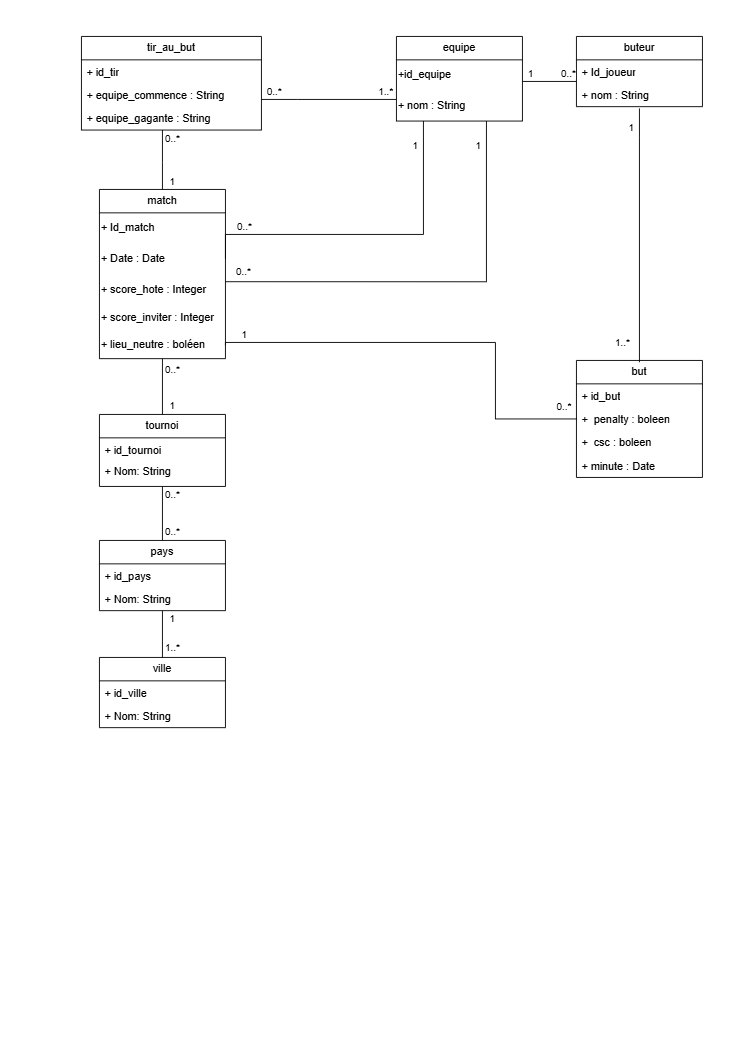

The diagram above was exported from draw.io. Its source (the exported page's mxGraphModel, read from the mxfile embedded in the PNG):
<mxGraphModel dx="2980" dy="1201" grid="1" gridSize="10" guides="1" tooltips="1" connect="1" arrows="1" fold="1" page="1" pageScale="1" pageWidth="827" pageHeight="1169" math="0" shadow="0">
  <root>
    <mxCell id="0" />
    <mxCell id="1" parent="0" />
    <mxCell id="3p-iUkLDpPXX9jZVt-OV-69" style="edgeStyle=orthogonalEdgeStyle;rounded=0;orthogonalLoop=1;jettySize=auto;html=1;endArrow=none;endFill=0;" parent="1" source="3p-iUkLDpPXX9jZVt-OV-1" target="3p-iUkLDpPXX9jZVt-OV-22" edge="1">
      <mxGeometry relative="1" as="geometry">
        <Array as="points">
          <mxPoint x="180" y="180" />
          <mxPoint x="180" y="180" />
        </Array>
      </mxGeometry>
    </mxCell>
    <mxCell id="3p-iUkLDpPXX9jZVt-OV-85" value="0..*" style="edgeLabel;html=1;align=center;verticalAlign=middle;resizable=0;points=[];" parent="3p-iUkLDpPXX9jZVt-OV-69" vertex="1" connectable="0">
      <mxGeometry x="0.745" y="-1" relative="1" as="geometry">
        <mxPoint x="9" as="offset" />
      </mxGeometry>
    </mxCell>
    <mxCell id="3p-iUkLDpPXX9jZVt-OV-86" value="1" style="edgeLabel;html=1;align=center;verticalAlign=middle;resizable=0;points=[];" parent="3p-iUkLDpPXX9jZVt-OV-69" vertex="1" connectable="0">
      <mxGeometry x="-0.7179" relative="1" as="geometry">
        <mxPoint x="10" as="offset" />
      </mxGeometry>
    </mxCell>
    <mxCell id="3p-iUkLDpPXX9jZVt-OV-1" value="match" style="swimlane;fontStyle=0;childLayout=stackLayout;horizontal=1;startSize=26;fillColor=none;horizontalStack=0;resizeParent=1;resizeParentMax=0;resizeLast=0;collapsible=1;marginBottom=0;whiteSpace=wrap;html=1;" parent="1" vertex="1">
      <mxGeometry x="110" y="210" width="140" height="188" as="geometry" />
    </mxCell>
    <mxCell id="3p-iUkLDpPXX9jZVt-OV-10" value="+ Id_match" style="text;html=1;whiteSpace=wrap;strokeColor=none;fillColor=none;align=left;verticalAlign=middle;rounded=0;" parent="3p-iUkLDpPXX9jZVt-OV-1" vertex="1">
      <mxGeometry y="26" width="140" height="34" as="geometry" />
    </mxCell>
    <mxCell id="3p-iUkLDpPXX9jZVt-OV-45" value="+ Date : Date" style="text;html=1;whiteSpace=wrap;strokeColor=none;fillColor=none;align=left;verticalAlign=middle;rounded=0;" parent="3p-iUkLDpPXX9jZVt-OV-1" vertex="1">
      <mxGeometry y="60" width="140" height="34" as="geometry" />
    </mxCell>
    <mxCell id="3p-iUkLDpPXX9jZVt-OV-98" value="+ score_hote : Integer" style="text;html=1;whiteSpace=wrap;strokeColor=none;fillColor=none;align=left;verticalAlign=middle;rounded=0;" parent="3p-iUkLDpPXX9jZVt-OV-1" vertex="1">
      <mxGeometry y="94" width="140" height="34" as="geometry" />
    </mxCell>
    <mxCell id="3p-iUkLDpPXX9jZVt-OV-99" value="+ score_inviter : Integer" style="text;html=1;whiteSpace=wrap;strokeColor=none;fillColor=none;align=left;verticalAlign=middle;rounded=0;" parent="3p-iUkLDpPXX9jZVt-OV-1" vertex="1">
      <mxGeometry y="128" width="140" height="30" as="geometry" />
    </mxCell>
    <mxCell id="3p-iUkLDpPXX9jZVt-OV-42" value="+ lieu_neutre : boléen" style="text;html=1;whiteSpace=wrap;strokeColor=none;fillColor=none;align=left;verticalAlign=middle;rounded=0;" parent="3p-iUkLDpPXX9jZVt-OV-1" vertex="1">
      <mxGeometry y="158" width="140" height="30" as="geometry" />
    </mxCell>
    <mxCell id="3p-iUkLDpPXX9jZVt-OV-66" style="edgeStyle=orthogonalEdgeStyle;rounded=0;orthogonalLoop=1;jettySize=auto;html=1;entryX=0.5;entryY=0;entryDx=0;entryDy=0;endArrow=none;endFill=0;" parent="1" source="3p-iUkLDpPXX9jZVt-OV-11" target="3p-iUkLDpPXX9jZVt-OV-15" edge="1">
      <mxGeometry relative="1" as="geometry" />
    </mxCell>
    <mxCell id="3p-iUkLDpPXX9jZVt-OV-79" value="0..*" style="edgeLabel;html=1;align=center;verticalAlign=middle;resizable=0;points=[];" parent="3p-iUkLDpPXX9jZVt-OV-66" vertex="1" connectable="0">
      <mxGeometry x="0.4943" y="2" relative="1" as="geometry">
        <mxPoint x="8" y="5" as="offset" />
      </mxGeometry>
    </mxCell>
    <mxCell id="3p-iUkLDpPXX9jZVt-OV-80" value="0..*" style="edgeLabel;html=1;align=center;verticalAlign=middle;resizable=0;points=[];" parent="3p-iUkLDpPXX9jZVt-OV-66" vertex="1" connectable="0">
      <mxGeometry x="-0.7011" y="1" relative="1" as="geometry">
        <mxPoint x="9" as="offset" />
      </mxGeometry>
    </mxCell>
    <mxCell id="3p-iUkLDpPXX9jZVt-OV-11" value="tournoi" style="swimlane;fontStyle=0;childLayout=stackLayout;horizontal=1;startSize=26;fillColor=none;horizontalStack=0;resizeParent=1;resizeParentMax=0;resizeLast=0;collapsible=1;marginBottom=0;whiteSpace=wrap;html=1;" parent="1" vertex="1">
      <mxGeometry x="110" y="460" width="140" height="80" as="geometry" />
    </mxCell>
    <mxCell id="3p-iUkLDpPXX9jZVt-OV-73" value="+ id_tournoi" style="text;strokeColor=none;fillColor=none;align=left;verticalAlign=top;spacingLeft=4;spacingRight=4;overflow=hidden;rotatable=0;points=[[0,0.5],[1,0.5]];portConstraint=eastwest;whiteSpace=wrap;html=1;" parent="3p-iUkLDpPXX9jZVt-OV-11" vertex="1">
      <mxGeometry y="26" width="140" height="24" as="geometry" />
    </mxCell>
    <mxCell id="3p-iUkLDpPXX9jZVt-OV-12" value="+ Nom: String" style="text;strokeColor=none;fillColor=none;align=left;verticalAlign=top;spacingLeft=4;spacingRight=4;overflow=hidden;rotatable=0;points=[[0,0.5],[1,0.5]];portConstraint=eastwest;whiteSpace=wrap;html=1;" parent="3p-iUkLDpPXX9jZVt-OV-11" vertex="1">
      <mxGeometry y="50" width="140" height="30" as="geometry" />
    </mxCell>
    <mxCell id="3p-iUkLDpPXX9jZVt-OV-67" style="edgeStyle=orthogonalEdgeStyle;rounded=0;orthogonalLoop=1;jettySize=auto;html=1;entryX=0.5;entryY=0;entryDx=0;entryDy=0;endArrow=none;endFill=0;" parent="1" source="3p-iUkLDpPXX9jZVt-OV-15" target="3p-iUkLDpPXX9jZVt-OV-19" edge="1">
      <mxGeometry relative="1" as="geometry" />
    </mxCell>
    <mxCell id="3p-iUkLDpPXX9jZVt-OV-81" value="1..*" style="edgeLabel;html=1;align=center;verticalAlign=middle;resizable=0;points=[];" parent="3p-iUkLDpPXX9jZVt-OV-67" vertex="1" connectable="0">
      <mxGeometry x="0.5358" y="1" relative="1" as="geometry">
        <mxPoint x="9" as="offset" />
      </mxGeometry>
    </mxCell>
    <mxCell id="3p-iUkLDpPXX9jZVt-OV-82" value="1" style="edgeLabel;html=1;align=center;verticalAlign=middle;resizable=0;points=[];" parent="3p-iUkLDpPXX9jZVt-OV-67" vertex="1" connectable="0">
      <mxGeometry x="-0.6844" y="-1" relative="1" as="geometry">
        <mxPoint x="11" as="offset" />
      </mxGeometry>
    </mxCell>
    <mxCell id="3p-iUkLDpPXX9jZVt-OV-15" value="pays" style="swimlane;fontStyle=0;childLayout=stackLayout;horizontal=1;startSize=26;fillColor=none;horizontalStack=0;resizeParent=1;resizeParentMax=0;resizeLast=0;collapsible=1;marginBottom=0;whiteSpace=wrap;html=1;" parent="1" vertex="1">
      <mxGeometry x="110" y="600" width="140" height="78" as="geometry" />
    </mxCell>
    <mxCell id="3p-iUkLDpPXX9jZVt-OV-74" value="+ id_pays" style="text;strokeColor=none;fillColor=none;align=left;verticalAlign=top;spacingLeft=4;spacingRight=4;overflow=hidden;rotatable=0;points=[[0,0.5],[1,0.5]];portConstraint=eastwest;whiteSpace=wrap;html=1;" parent="3p-iUkLDpPXX9jZVt-OV-15" vertex="1">
      <mxGeometry y="26" width="140" height="26" as="geometry" />
    </mxCell>
    <mxCell id="3p-iUkLDpPXX9jZVt-OV-16" value="+ Nom: String" style="text;strokeColor=none;fillColor=none;align=left;verticalAlign=top;spacingLeft=4;spacingRight=4;overflow=hidden;rotatable=0;points=[[0,0.5],[1,0.5]];portConstraint=eastwest;whiteSpace=wrap;html=1;" parent="3p-iUkLDpPXX9jZVt-OV-15" vertex="1">
      <mxGeometry y="52" width="140" height="26" as="geometry" />
    </mxCell>
    <mxCell id="3p-iUkLDpPXX9jZVt-OV-19" value="ville" style="swimlane;fontStyle=0;childLayout=stackLayout;horizontal=1;startSize=26;fillColor=none;horizontalStack=0;resizeParent=1;resizeParentMax=0;resizeLast=0;collapsible=1;marginBottom=0;whiteSpace=wrap;html=1;" parent="1" vertex="1">
      <mxGeometry x="110" y="730" width="140" height="78" as="geometry" />
    </mxCell>
    <mxCell id="3p-iUkLDpPXX9jZVt-OV-20" value="+ id_ville" style="text;strokeColor=none;fillColor=none;align=left;verticalAlign=top;spacingLeft=4;spacingRight=4;overflow=hidden;rotatable=0;points=[[0,0.5],[1,0.5]];portConstraint=eastwest;whiteSpace=wrap;html=1;" parent="3p-iUkLDpPXX9jZVt-OV-19" vertex="1">
      <mxGeometry y="26" width="140" height="26" as="geometry" />
    </mxCell>
    <mxCell id="3p-iUkLDpPXX9jZVt-OV-75" value="+ Nom: String" style="text;strokeColor=none;fillColor=none;align=left;verticalAlign=top;spacingLeft=4;spacingRight=4;overflow=hidden;rotatable=0;points=[[0,0.5],[1,0.5]];portConstraint=eastwest;whiteSpace=wrap;html=1;" parent="3p-iUkLDpPXX9jZVt-OV-19" vertex="1">
      <mxGeometry y="52" width="140" height="26" as="geometry" />
    </mxCell>
    <mxCell id="3p-iUkLDpPXX9jZVt-OV-22" value="tir_au_but" style="swimlane;fontStyle=0;childLayout=stackLayout;horizontal=1;startSize=26;fillColor=none;horizontalStack=0;resizeParent=1;resizeParentMax=0;resizeLast=0;collapsible=1;marginBottom=0;whiteSpace=wrap;html=1;" parent="1" vertex="1">
      <mxGeometry x="90" y="40" width="200" height="104" as="geometry" />
    </mxCell>
    <mxCell id="3p-iUkLDpPXX9jZVt-OV-25" value="+ id_tir" style="text;strokeColor=none;fillColor=none;align=left;verticalAlign=top;spacingLeft=4;spacingRight=4;overflow=hidden;rotatable=0;points=[[0,0.5],[1,0.5]];portConstraint=eastwest;whiteSpace=wrap;html=1;" parent="3p-iUkLDpPXX9jZVt-OV-22" vertex="1">
      <mxGeometry y="26" width="200" height="26" as="geometry" />
    </mxCell>
    <mxCell id="3p-iUkLDpPXX9jZVt-OV-57" value="+ equipe_commence : String" style="text;strokeColor=none;fillColor=none;align=left;verticalAlign=top;spacingLeft=4;spacingRight=4;overflow=hidden;rotatable=0;points=[[0,0.5],[1,0.5]];portConstraint=eastwest;whiteSpace=wrap;html=1;" parent="3p-iUkLDpPXX9jZVt-OV-22" vertex="1">
      <mxGeometry y="52" width="200" height="26" as="geometry" />
    </mxCell>
    <mxCell id="3p-iUkLDpPXX9jZVt-OV-28" value="+ equipe_gagante : String" style="text;strokeColor=none;fillColor=none;align=left;verticalAlign=top;spacingLeft=4;spacingRight=4;overflow=hidden;rotatable=0;points=[[0,0.5],[1,0.5]];portConstraint=eastwest;whiteSpace=wrap;html=1;" parent="3p-iUkLDpPXX9jZVt-OV-22" vertex="1">
      <mxGeometry y="78" width="200" height="26" as="geometry" />
    </mxCell>
    <mxCell id="3p-iUkLDpPXX9jZVt-OV-70" style="edgeStyle=orthogonalEdgeStyle;rounded=0;orthogonalLoop=1;jettySize=auto;html=1;endArrow=none;endFill=0;" parent="1" source="3p-iUkLDpPXX9jZVt-OV-29" target="3p-iUkLDpPXX9jZVt-OV-22" edge="1">
      <mxGeometry relative="1" as="geometry">
        <Array as="points">
          <mxPoint x="330" y="110" />
          <mxPoint x="330" y="110" />
        </Array>
      </mxGeometry>
    </mxCell>
    <mxCell id="3p-iUkLDpPXX9jZVt-OV-87" value="0..*" style="edgeLabel;html=1;align=center;verticalAlign=middle;resizable=0;points=[];" parent="3p-iUkLDpPXX9jZVt-OV-70" vertex="1" connectable="0">
      <mxGeometry x="0.8294" y="1" relative="1" as="geometry">
        <mxPoint y="-11" as="offset" />
      </mxGeometry>
    </mxCell>
    <mxCell id="3p-iUkLDpPXX9jZVt-OV-88" value="1..*" style="edgeLabel;html=1;align=center;verticalAlign=middle;resizable=0;points=[];" parent="3p-iUkLDpPXX9jZVt-OV-70" vertex="1" connectable="0">
      <mxGeometry x="-0.8212" relative="1" as="geometry">
        <mxPoint y="-10" as="offset" />
      </mxGeometry>
    </mxCell>
    <mxCell id="3p-iUkLDpPXX9jZVt-OV-29" value="equipe" style="swimlane;fontStyle=0;childLayout=stackLayout;horizontal=1;startSize=26;fillColor=none;horizontalStack=0;resizeParent=1;resizeParentMax=0;resizeLast=0;collapsible=1;marginBottom=0;whiteSpace=wrap;html=1;" parent="1" vertex="1">
      <mxGeometry x="440" y="40" width="140" height="94" as="geometry" />
    </mxCell>
    <mxCell id="3p-iUkLDpPXX9jZVt-OV-30" value="+id_equipe" style="text;html=1;whiteSpace=wrap;strokeColor=none;fillColor=none;align=left;verticalAlign=middle;rounded=0;" parent="3p-iUkLDpPXX9jZVt-OV-29" vertex="1">
      <mxGeometry y="26" width="140" height="34" as="geometry" />
    </mxCell>
    <mxCell id="3p-iUkLDpPXX9jZVt-OV-32" value="+ nom : String" style="text;html=1;whiteSpace=wrap;strokeColor=none;fillColor=none;align=left;verticalAlign=middle;rounded=0;" parent="3p-iUkLDpPXX9jZVt-OV-29" vertex="1">
      <mxGeometry y="60" width="140" height="34" as="geometry" />
    </mxCell>
    <mxCell id="3p-iUkLDpPXX9jZVt-OV-36" style="edgeStyle=orthogonalEdgeStyle;rounded=0;orthogonalLoop=1;jettySize=auto;html=1;exitX=0.5;exitY=1;exitDx=0;exitDy=0;entryX=0.5;entryY=0;entryDx=0;entryDy=0;endArrow=none;endFill=0;" parent="1" source="3p-iUkLDpPXX9jZVt-OV-1" target="3p-iUkLDpPXX9jZVt-OV-11" edge="1">
      <mxGeometry relative="1" as="geometry">
        <mxPoint x="180" y="428" as="sourcePoint" />
      </mxGeometry>
    </mxCell>
    <mxCell id="3p-iUkLDpPXX9jZVt-OV-76" value="0..*" style="edgeLabel;html=1;align=center;verticalAlign=middle;resizable=0;points=[];" parent="3p-iUkLDpPXX9jZVt-OV-36" vertex="1" connectable="0">
      <mxGeometry x="-0.6279" y="3" relative="1" as="geometry">
        <mxPoint x="7" as="offset" />
      </mxGeometry>
    </mxCell>
    <mxCell id="3p-iUkLDpPXX9jZVt-OV-77" value="1" style="edgeLabel;html=1;align=center;verticalAlign=middle;resizable=0;points=[];" parent="3p-iUkLDpPXX9jZVt-OV-36" vertex="1" connectable="0">
      <mxGeometry x="0.6512" y="1" relative="1" as="geometry">
        <mxPoint x="9" as="offset" />
      </mxGeometry>
    </mxCell>
    <mxCell id="3p-iUkLDpPXX9jZVt-OV-37" value="but" style="swimlane;fontStyle=0;childLayout=stackLayout;horizontal=1;startSize=26;fillColor=none;horizontalStack=0;resizeParent=1;resizeParentMax=0;resizeLast=0;collapsible=1;marginBottom=0;whiteSpace=wrap;html=1;" parent="1" vertex="1">
      <mxGeometry x="640" y="400" width="140" height="130" as="geometry" />
    </mxCell>
    <mxCell id="3p-iUkLDpPXX9jZVt-OV-38" value="+ id_but" style="text;strokeColor=none;fillColor=none;align=left;verticalAlign=top;spacingLeft=4;spacingRight=4;overflow=hidden;rotatable=0;points=[[0,0.5],[1,0.5]];portConstraint=eastwest;whiteSpace=wrap;html=1;" parent="3p-iUkLDpPXX9jZVt-OV-37" vertex="1">
      <mxGeometry y="26" width="140" height="26" as="geometry" />
    </mxCell>
    <mxCell id="3p-iUkLDpPXX9jZVt-OV-39" value="+&amp;nbsp; penalty : boleen" style="text;strokeColor=none;fillColor=none;align=left;verticalAlign=top;spacingLeft=4;spacingRight=4;overflow=hidden;rotatable=0;points=[[0,0.5],[1,0.5]];portConstraint=eastwest;whiteSpace=wrap;html=1;" parent="3p-iUkLDpPXX9jZVt-OV-37" vertex="1">
      <mxGeometry y="52" width="140" height="26" as="geometry" />
    </mxCell>
    <mxCell id="3p-iUkLDpPXX9jZVt-OV-52" value="+&amp;nbsp; csc : boleen" style="text;strokeColor=none;fillColor=none;align=left;verticalAlign=top;spacingLeft=4;spacingRight=4;overflow=hidden;rotatable=0;points=[[0,0.5],[1,0.5]];portConstraint=eastwest;whiteSpace=wrap;html=1;" parent="3p-iUkLDpPXX9jZVt-OV-37" vertex="1">
      <mxGeometry y="78" width="140" height="26" as="geometry" />
    </mxCell>
    <mxCell id="3p-iUkLDpPXX9jZVt-OV-40" value="+ minute : Date" style="text;strokeColor=none;fillColor=none;align=left;verticalAlign=top;spacingLeft=4;spacingRight=4;overflow=hidden;rotatable=0;points=[[0,0.5],[1,0.5]];portConstraint=eastwest;whiteSpace=wrap;html=1;" parent="3p-iUkLDpPXX9jZVt-OV-37" vertex="1">
      <mxGeometry y="104" width="140" height="26" as="geometry" />
    </mxCell>
    <mxCell id="3p-iUkLDpPXX9jZVt-OV-64" style="edgeStyle=orthogonalEdgeStyle;rounded=0;orthogonalLoop=1;jettySize=auto;html=1;entryX=0.5;entryY=0;entryDx=0;entryDy=0;endArrow=none;endFill=0;" parent="1" edge="1">
      <mxGeometry relative="1" as="geometry">
        <mxPoint x="710" y="120" as="sourcePoint" />
        <mxPoint x="710" y="402" as="targetPoint" />
        <Array as="points">
          <mxPoint x="710" y="152" />
          <mxPoint x="710" y="152" />
        </Array>
      </mxGeometry>
    </mxCell>
    <mxCell id="3p-iUkLDpPXX9jZVt-OV-96" value="1..*" style="edgeLabel;html=1;align=center;verticalAlign=middle;resizable=0;points=[];" parent="3p-iUkLDpPXX9jZVt-OV-64" vertex="1" connectable="0">
      <mxGeometry x="0.909" relative="1" as="geometry">
        <mxPoint x="-20" y="-9" as="offset" />
      </mxGeometry>
    </mxCell>
    <mxCell id="3p-iUkLDpPXX9jZVt-OV-97" value="1" style="edgeLabel;html=1;align=center;verticalAlign=middle;resizable=0;points=[];" parent="3p-iUkLDpPXX9jZVt-OV-64" vertex="1" connectable="0">
      <mxGeometry x="-0.9608" relative="1" as="geometry">
        <mxPoint x="-10" y="16" as="offset" />
      </mxGeometry>
    </mxCell>
    <mxCell id="3p-iUkLDpPXX9jZVt-OV-46" value="buteur" style="swimlane;fontStyle=0;childLayout=stackLayout;horizontal=1;startSize=26;fillColor=none;horizontalStack=0;resizeParent=1;resizeParentMax=0;resizeLast=0;collapsible=1;marginBottom=0;whiteSpace=wrap;html=1;" parent="1" vertex="1">
      <mxGeometry x="640" y="40" width="140" height="78" as="geometry" />
    </mxCell>
    <mxCell id="3p-iUkLDpPXX9jZVt-OV-47" value="+ Id_joueur" style="text;strokeColor=none;fillColor=none;align=left;verticalAlign=top;spacingLeft=4;spacingRight=4;overflow=hidden;rotatable=0;points=[[0,0.5],[1,0.5]];portConstraint=eastwest;whiteSpace=wrap;html=1;" parent="3p-iUkLDpPXX9jZVt-OV-46" vertex="1">
      <mxGeometry y="26" width="140" height="26" as="geometry" />
    </mxCell>
    <mxCell id="3p-iUkLDpPXX9jZVt-OV-49" value="+ nom : String" style="text;strokeColor=none;fillColor=none;align=left;verticalAlign=top;spacingLeft=4;spacingRight=4;overflow=hidden;rotatable=0;points=[[0,0.5],[1,0.5]];portConstraint=eastwest;whiteSpace=wrap;html=1;" parent="3p-iUkLDpPXX9jZVt-OV-46" vertex="1">
      <mxGeometry y="52" width="140" height="26" as="geometry" />
    </mxCell>
    <mxCell id="3p-iUkLDpPXX9jZVt-OV-62" style="edgeStyle=orthogonalEdgeStyle;rounded=0;orthogonalLoop=1;jettySize=auto;html=1;exitX=1;exitY=0.5;exitDx=0;exitDy=0;endArrow=none;endFill=0;" parent="1" source="3p-iUkLDpPXX9jZVt-OV-45" edge="1">
      <mxGeometry relative="1" as="geometry">
        <Array as="points">
          <mxPoint x="250" y="260" />
          <mxPoint x="470" y="260" />
          <mxPoint x="470" y="134" />
        </Array>
        <mxPoint x="470" y="134" as="targetPoint" />
      </mxGeometry>
    </mxCell>
    <mxCell id="3p-iUkLDpPXX9jZVt-OV-89" value="0..*" style="edgeLabel;html=1;align=center;verticalAlign=middle;resizable=0;points=[];" parent="3p-iUkLDpPXX9jZVt-OV-62" vertex="1" connectable="0">
      <mxGeometry x="-0.9461" y="1" relative="1" as="geometry">
        <mxPoint x="21" y="-27" as="offset" />
      </mxGeometry>
    </mxCell>
    <mxCell id="3p-iUkLDpPXX9jZVt-OV-90" value="1" style="edgeLabel;html=1;align=center;verticalAlign=middle;resizable=0;points=[];" parent="3p-iUkLDpPXX9jZVt-OV-62" vertex="1" connectable="0">
      <mxGeometry x="0.9403" y="2" relative="1" as="geometry">
        <mxPoint x="-8" y="15" as="offset" />
      </mxGeometry>
    </mxCell>
    <mxCell id="3p-iUkLDpPXX9jZVt-OV-65" style="edgeStyle=orthogonalEdgeStyle;rounded=0;orthogonalLoop=1;jettySize=auto;html=1;exitX=1;exitY=0.5;exitDx=0;exitDy=0;endArrow=none;endFill=0;" parent="1" target="3p-iUkLDpPXX9jZVt-OV-37" edge="1">
      <mxGeometry relative="1" as="geometry">
        <mxPoint x="250" y="383" as="sourcePoint" />
        <Array as="points">
          <mxPoint x="250" y="380" />
          <mxPoint x="550" y="380" />
          <mxPoint x="550" y="465" />
        </Array>
      </mxGeometry>
    </mxCell>
    <mxCell id="3p-iUkLDpPXX9jZVt-OV-92" value="1" style="edgeLabel;html=1;align=center;verticalAlign=middle;resizable=0;points=[];" parent="3p-iUkLDpPXX9jZVt-OV-65" vertex="1" connectable="0">
      <mxGeometry x="-0.8596" y="-1" relative="1" as="geometry">
        <mxPoint x="-10" y="-11" as="offset" />
      </mxGeometry>
    </mxCell>
    <mxCell id="3p-iUkLDpPXX9jZVt-OV-93" value="0..*" style="edgeLabel;html=1;align=center;verticalAlign=middle;resizable=0;points=[];" parent="3p-iUkLDpPXX9jZVt-OV-65" vertex="1" connectable="0">
      <mxGeometry x="0.9366" y="1" relative="1" as="geometry">
        <mxPoint y="-14" as="offset" />
      </mxGeometry>
    </mxCell>
    <mxCell id="3p-iUkLDpPXX9jZVt-OV-101" style="edgeStyle=orthogonalEdgeStyle;rounded=0;orthogonalLoop=1;jettySize=auto;html=1;entryX=1;entryY=0.25;entryDx=0;entryDy=0;endArrow=none;endFill=0;" parent="1" source="3p-iUkLDpPXX9jZVt-OV-32" target="3p-iUkLDpPXX9jZVt-OV-98" edge="1">
      <mxGeometry relative="1" as="geometry">
        <Array as="points">
          <mxPoint x="540" y="313" />
        </Array>
      </mxGeometry>
    </mxCell>
    <mxCell id="3p-iUkLDpPXX9jZVt-OV-102" value="&lt;span style=&quot;color: rgba(0, 0, 0, 0); font-family: monospace; font-size: 0px; text-align: start; background-color: rgb(236, 236, 236);&quot;&gt;%3CmxGraphModel%3E%3Croot%3E%3CmxCell%20id%3D%220%22%2F%3E%3CmxCell%20id%3D%221%22%20parent%3D%220%22%2F%3E%3CmxCell%20id%3D%222%22%20value%3D%220..*%22%20style%3D%22edgeLabel%3Bhtml%3D1%3Balign%3Dcenter%3BverticalAlign%3Dmiddle%3Bresizable%3D0%3Bpoints%3D%5B%5D%3B%22%20vertex%3D%221%22%20connectable%3D%220%22%20parent%3D%221%22%3E%3CmxGeometry%20x%3D%22259%22%20y%3D%22276%22%20as%3D%22geometry%22%2F%3E%3C%2FmxCell%3E%3C%2Froot%3E%3C%2FmxGraphModel%3E&lt;/span&gt;" style="edgeLabel;html=1;align=center;verticalAlign=middle;resizable=0;points=[];" parent="3p-iUkLDpPXX9jZVt-OV-101" vertex="1" connectable="0">
      <mxGeometry x="0.9104" y="-3" relative="1" as="geometry">
        <mxPoint x="1" as="offset" />
      </mxGeometry>
    </mxCell>
    <mxCell id="3p-iUkLDpPXX9jZVt-OV-103" value="0..*" style="edgeLabel;html=1;align=center;verticalAlign=middle;resizable=0;points=[];" parent="3p-iUkLDpPXX9jZVt-OV-101" vertex="1" connectable="0">
      <mxGeometry x="0.9317" y="2" relative="1" as="geometry">
        <mxPoint x="4" y="-14" as="offset" />
      </mxGeometry>
    </mxCell>
    <mxCell id="3p-iUkLDpPXX9jZVt-OV-104" value="1" style="edgeLabel;html=1;align=center;verticalAlign=middle;resizable=0;points=[];" parent="3p-iUkLDpPXX9jZVt-OV-101" vertex="1" connectable="0">
      <mxGeometry x="-0.9104" y="3" relative="1" as="geometry">
        <mxPoint x="-13" y="5" as="offset" />
      </mxGeometry>
    </mxCell>
    <mxCell id="reFg66zCjIy6p6MoE6ri-1" style="edgeStyle=orthogonalEdgeStyle;rounded=0;orthogonalLoop=1;jettySize=auto;html=1;endArrow=none;endFill=0;" edge="1" parent="1" source="3p-iUkLDpPXX9jZVt-OV-30">
      <mxGeometry relative="1" as="geometry">
        <mxPoint x="640" y="90" as="targetPoint" />
        <Array as="points">
          <mxPoint x="640" y="90" />
        </Array>
      </mxGeometry>
    </mxCell>
    <mxCell id="reFg66zCjIy6p6MoE6ri-2" value="0..*" style="edgeLabel;html=1;align=center;verticalAlign=middle;resizable=0;points=[];" vertex="1" connectable="0" parent="reFg66zCjIy6p6MoE6ri-1">
      <mxGeometry x="0.6458" y="-2" relative="1" as="geometry">
        <mxPoint y="-12" as="offset" />
      </mxGeometry>
    </mxCell>
    <mxCell id="reFg66zCjIy6p6MoE6ri-3" value="1" style="edgeLabel;html=1;align=center;verticalAlign=middle;resizable=0;points=[];" vertex="1" connectable="0" parent="reFg66zCjIy6p6MoE6ri-1">
      <mxGeometry x="-0.7292" relative="1" as="geometry">
        <mxPoint y="-10" as="offset" />
      </mxGeometry>
    </mxCell>
  </root>
</mxGraphModel>